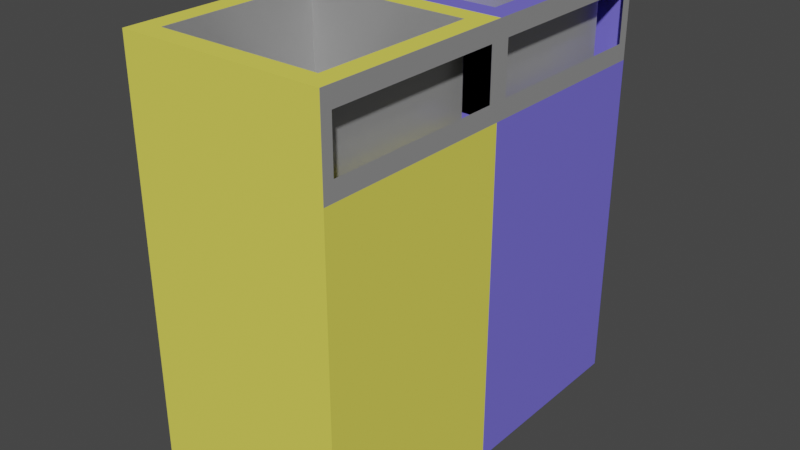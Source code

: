 # Source: trash_bin.blend  (saved by Blender 2.92.15; exported with 4.5.12 LTS)
import bpy
from mathutils import Matrix  # noqa: F401  (used for matrix-valued properties, if any)

bpy.ops.wm.read_factory_settings(use_empty=True)
scene = bpy.context.scene
scene.name = 'Scene'

# ---- collections
col_collection = bpy.data.collections.new('Collection'); scene.collection.children.link(col_collection)

# ---- materials (node trees are filled in below, after node groups)
mat_material = bpy.data.materials.new('Material')
mat_material.alpha_threshold = 0.0
mat_material.use_transparent_shadow = False
mat_material.line_color = (0.0, 0.0, 0.0, 1.0)
mat_material_001 = bpy.data.materials.new('Material.001')
mat_material_001.use_transparent_shadow = False
mat_material_002 = bpy.data.materials.new('Material.002')
mat_material_002.use_transparent_shadow = False

# ---- material node trees
mat_material.use_nodes = True; mat_material.node_tree.nodes.clear()
_N = mat_material.node_tree.nodes; _L = mat_material.node_tree.links
n0 = _N.new('ShaderNodeOutputMaterial'); n0.name = 'Material Output'; n0.location = (334, 308)
n1 = _N.new('ShaderNodeBsdfPrincipled'); n1.name = 'Principled BSDF'; n1.location = (44, 308)
n1.distribution = 'GGX'
n1.subsurface_method = 'BURLEY'
n1.inputs[0].default_value = (0.5815, 0.5815, 0.5815, 1.0)
n1.inputs[1].default_value = 0.5591
n1.inputs[2].default_value = 0.3045
n1.inputs[3].default_value = 1.45
n1.inputs[27].default_value = (0.0, 0.0, 0.0, 1.0)
n1.inputs[28].default_value = 1.0
_L.new(n1.outputs[0], n0.inputs[0])
n0.is_active_output = True
mat_material_001.use_nodes = True; mat_material_001.node_tree.nodes.clear()
_N = mat_material_001.node_tree.nodes; _L = mat_material_001.node_tree.links
n0 = _N.new('ShaderNodeBsdfPrincipled'); n0.name = 'Principled BSDF'; n0.location = (10, 300)
n0.distribution = 'GGX'
n0.subsurface_method = 'BURLEY'
n0.inputs[0].default_value = (0.8, 0.7402, 0.1045, 1.0)
n0.inputs[2].default_value = 0.3182
n0.inputs[3].default_value = 1.45
n0.inputs[13].default_value = 0.0
n0.inputs[27].default_value = (0.0, 0.0, 0.0, 1.0)
n0.inputs[28].default_value = 1.0
n1 = _N.new('ShaderNodeOutputMaterial'); n1.name = 'Material Output'; n1.location = (300, 300)
_L.new(n0.outputs[0], n1.inputs[0])
n1.is_active_output = True
mat_material_002.use_nodes = True; mat_material_002.node_tree.nodes.clear()
_N = mat_material_002.node_tree.nodes; _L = mat_material_002.node_tree.links
n0 = _N.new('ShaderNodeBsdfPrincipled'); n0.name = 'Principled BSDF'; n0.location = (10, 300)
n0.distribution = 'GGX'
n0.subsurface_method = 'BURLEY'
n0.inputs[0].default_value = (0.1858, 0.1596, 0.8, 1.0)
n0.inputs[3].default_value = 1.45
n0.inputs[27].default_value = (0.0, 0.0, 0.0, 1.0)
n0.inputs[28].default_value = 1.0
n1 = _N.new('ShaderNodeOutputMaterial'); n1.name = 'Material Output'; n1.location = (300, 300)
_L.new(n0.outputs[0], n1.inputs[0])
n1.is_active_output = True

# ---- world
world_world = bpy.data.worlds.new('World'); scene.world = world_world
world_world.use_nodes = True; world_world.node_tree.nodes.clear()
_N = world_world.node_tree.nodes; _L = world_world.node_tree.links
n0 = _N.new('ShaderNodeOutputWorld'); n0.name = 'World Output'; n0.location = (300, 300)
n1 = _N.new('ShaderNodeBackground'); n1.name = 'Background'; n1.location = (10, 300)
n1.inputs[0].default_value = (0.05088, 0.05088, 0.05088, 1.0)
_L.new(n1.outputs[0], n0.inputs[0])
n0.is_active_output = True
world_world.color = (0.05088, 0.05088, 0.05088)
world_world.use_sun_shadow = False
world_world.sun_shadow_jitter_overblur = 0.0

# ---- meshes
me_cube = bpy.data.meshes.new('Cube')
me_cube.from_pydata([(1.0, 0.8925, 1.107), (1.0, 1.0, -1.0), (1.0, -0.8925, 1.107), (1.0, -1.0, -1.0), (-1.0, 1.0, 1.0), (-1.0, 1.0, -1.0), (-1.0, -1.0, 1.0), (-1.0, -1.0, -1.0), (1.0, -0.8925, 1.404), (-0.8002, -0.8002, 1.512), (1.0, 0.8925, 1.404), (-0.8002, 0.8002, 1.512), (1.0, 1.0, 1.0), (1.0, -1.0, 1.0), (0.8002, 0.8002, 1.512), (0.8002, -0.8002, 1.512), (1.0, -1.0, 1.512), (-1.0, -1.0, 1.512), (1.0, 1.0, 1.512), (-1.0, 1.0, 1.512), (0.8002, -0.8002, -0.7288), (-0.8002, -0.8002, -0.7288), (0.8002, 0.8002, -0.7288), (-0.8002, 0.8002, -0.7288), (1.0, 2.893, 1.107), (1.0, 3.0, -1.0), (1.0, 1.108, 1.107), (1.0, 1.0, -1.0), (-1.0, 3.0, 1.0), (-1.0, 3.0, -1.0), (-1.0, 1.0, 1.0), (1.0, 1.108, 1.404), (-0.8002, 1.2, 1.512), (1.0, 2.893, 1.404), (-0.8002, 2.8, 1.512), (1.0, 3.0, 1.0), (1.0, 1.0, 1.0), (0.8002, 2.8, 1.512), (0.8002, 1.2, 1.512), (1.0, 1.0, 1.512), (-1.0, 1.0, 1.512), (1.0, 3.0, 1.512), (-1.0, 3.0, 1.512), (0.8002, 1.2, -0.7288), (-0.8002, 1.2, -0.7288), (0.8002, 2.8, -0.7288), (-0.8002, 2.8, -0.7288)], [], [(4, 6, 17, 19), (3, 13, 6, 7), (7, 6, 4, 5), (5, 1, 3, 7), (1, 12, 13, 3), (5, 4, 12, 1), (14, 11, 23, 22), (25, 35, 36, 27), (12, 4, 19, 18), (6, 13, 16, 17), (0, 2, 13, 12), (8, 10, 18, 16), (10, 0, 12, 18), (2, 8, 16, 13), (15, 9, 17, 16), (14, 15, 16, 18), (9, 11, 19, 17), (11, 14, 18, 19), (22, 23, 21, 20), (15, 14, 22, 20), (11, 9, 21, 23), (9, 15, 20, 21), (29, 28, 35, 25), (37, 34, 46, 45), (35, 28, 42, 41), (30, 36, 39, 40), (24, 26, 36, 35), (31, 33, 41, 39), (33, 24, 35, 41), (26, 31, 39, 36), (38, 32, 40, 39), (37, 38, 39, 41), (32, 34, 42, 40), (34, 37, 41, 42), (38, 37, 45, 43), (34, 32, 44, 46), (32, 38, 43, 44)])
me_cube.polygons.foreach_set('material_index', [1, 1, 1, 1, 1, 2, 0, 2, 0, 1, 0, 0, 0, 0, 1, 1, 1, 1, 0, 0, 0, 0, 2, 0, 2, 2, 0, 0, 0, 0, 2, 2, 2, 2, 0, 2, 0])
_uv = me_cube.uv_layers.new(name='UVMap')
_uv.uv.foreach_set('vector', [0.625, 0.25, 0.625, 0.0, 0.625, 0.0, 0.625, 0.25, 0.375, 0.75, 0.625, 0.75, 0.625, 1.0, 0.375, 1.0, 0.375, 0.0, 0.625, 0.0, 0.625, 0.25, 0.375, 0.25, 0.125, 0.5, 0.375, 0.5, 0.375, 0.75, 0.125, 0.75, 0.375, 0.5, 0.625, 0.5, 0.625, 0.75, 0.375, 0.75, 0.375, 0.25, 0.625, 0.25, 0.625, 0.5, 0.375, 0.5, 0.65, 0.525, 0.85, 0.525, 0.85, 0.525, 0.65, 0.525, 0.375, 0.5, 0.625, 0.5, 0.625, 0.75, 0.375, 0.75, 0.625, 0.5, 0.625, 0.25, 0.625, 0.25, 0.625, 0.5, 0.625, 1.0, 0.625, 0.75, 0.625, 0.75, 0.625, 1.0, 0.625, 0.5134, 0.625, 0.7366, 0.625, 0.75, 0.625, 0.5, 0.625, 0.7366, 0.625, 0.5134, 0.625, 0.5, 0.625, 0.75, 0.625, 0.5134, 0.625, 0.5134, 0.625, 0.5, 0.625, 0.5, 0.625, 0.7366, 0.625, 0.7366, 0.625, 0.75, 0.625, 0.75, 0.65, 0.725, 0.85, 0.725, 0.875, 0.75, 0.625, 0.75, 0.65, 0.525, 0.65, 0.725, 0.625, 0.75, 0.625, 0.5, 0.85, 0.725, 0.85, 0.525, 0.875, 0.5, 0.875, 0.75, 0.85, 0.525, 0.65, 0.525, 0.625, 0.5, 0.875, 0.5, 0.65, 0.525, 0.85, 0.525, 0.85, 0.725, 0.65, 0.725, 0.65, 0.725, 0.65, 0.525, 0.65, 0.525, 0.65, 0.725, 0.85, 0.525, 0.85, 0.725, 0.85, 0.725, 0.85, 0.525, 0.85, 0.725, 0.65, 0.725, 0.65, 0.725, 0.85, 0.725, 0.375, 0.25, 0.625, 0.25, 0.625, 0.5, 0.375, 0.5, 0.65, 0.525, 0.85, 0.525, 0.85, 0.525, 0.65, 0.525, 0.625, 0.5, 0.625, 0.25, 0.625, 0.25, 0.625, 0.5, 0.625, 1.0, 0.625, 0.75, 0.625, 0.75, 0.625, 1.0, 0.625, 0.5134, 0.625, 0.7366, 0.625, 0.75, 0.625, 0.5, 0.625, 0.7366, 0.625, 0.5134, 0.625, 0.5, 0.625, 0.75, 0.625, 0.5134, 0.625, 0.5134, 0.625, 0.5, 0.625, 0.5, 0.625, 0.7366, 0.625, 0.7366, 0.625, 0.75, 0.625, 0.75, 0.65, 0.725, 0.85, 0.725, 0.875, 0.75, 0.625, 0.75, 0.65, 0.525, 0.65, 0.725, 0.625, 0.75, 0.625, 0.5, 0.85, 0.725, 0.85, 0.525, 0.875, 0.5, 0.875, 0.75, 0.85, 0.525, 0.65, 0.525, 0.625, 0.5, 0.875, 0.5, 0.65, 0.725, 0.65, 0.525, 0.65, 0.525, 0.65, 0.725, 0.85, 0.525, 0.85, 0.725, 0.85, 0.725, 0.85, 0.525, 0.85, 0.725, 0.65, 0.725, 0.65, 0.725, 0.85, 0.725])
me_cube.materials.append(mat_material)
me_cube.materials.append(mat_material_001)
me_cube.materials.append(mat_material_002)
me_cube.use_remesh_preserve_volume = False
me_cube.use_remesh_preserve_attributes = False
me_cube.use_mirror_vertex_groups = False
me_cube.update()

# ---- objects
ob_cube = bpy.data.objects.new('Cube', me_cube)

# ---- transforms, parenting, visibility, modifiers, constraints
ob_cube.location = (0.0, 0.0, 0.0)
ob_cube.scale = (0.3, 0.3, 0.5)
ob_cube.lock_rotations_4d = False
ob_cube.empty_display_type = 'ARROWS'
ob_cube.lineart.crease_threshold = 0.0

# ---- collection membership
col_collection.objects.link(ob_cube)

# ---- scene / render settings (as saved in the file)
scene.frame_start = 1; scene.frame_end = 250; scene.frame_set(0)
scene.render.engine = 'BLENDER_EEVEE_NEXT'
scene.cycles.use_denoising = False
scene.cycles.samples = 128
scene.cycles.sampling_pattern = 'TABULATED_SOBOL'
scene.cycles.use_adaptive_sampling = False
scene.cycles.use_light_tree = False
scene.view_settings.view_transform = 'Filmic'
bpy.context.view_layer.update()

# ---- added for rendering (the .blend has no active camera and no usable light): camera, sun
cam_auto = bpy.data.cameras.new('AutoCamera')
cam_auto.lens = 50.0
cam_auto.sensor_width = 36.0
cam_auto.clip_end = 1000.0
ob_auto_camera = bpy.data.objects.new('AutoCamera', cam_auto)
scene.collection.objects.link(ob_auto_camera)
ob_auto_camera.location = (1.70036, -1.74042, 1.48825)
ob_auto_camera.rotation_euler = (1.09748, -7.21219e-08, 0.694738)
scene.camera = ob_auto_camera
light_auto_sun = bpy.data.lights.new('AutoSun', 'SUN')
light_auto_sun.energy = 3.0
light_auto_sun.angle = 0.0523599
ob_auto_sun = bpy.data.objects.new('AutoSun', light_auto_sun)
scene.collection.objects.link(ob_auto_sun)
ob_auto_sun.rotation_euler = (0.872665, 0.174533, 0.523599)
bpy.context.view_layer.update()
